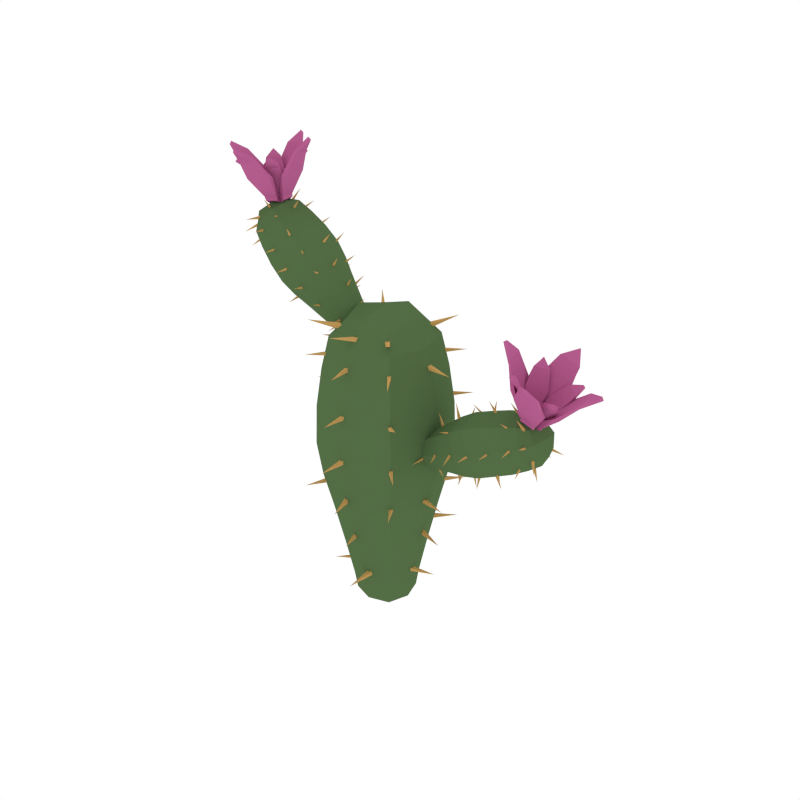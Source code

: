# Source: Cactus_4.blend  (saved by Blender 2.79.0; exported with 4.5.12 LTS)
import bpy
from mathutils import Matrix  # noqa: F401  (used for matrix-valued properties, if any)

bpy.ops.wm.read_factory_settings(use_empty=True)
scene = bpy.context.scene
scene.name = 'Scene'

# ---- collections
col_collection_1 = bpy.data.collections.new('Collection 1'); scene.collection.children.link(col_collection_1)

# ---- materials (node trees are filled in below, after node groups)
mat_darkgreen2 = bpy.data.materials.new('DarkGreen2')
mat_darkgreen2.alpha_threshold = 0.0
mat_darkgreen2.diffuse_color = (0.08744, 0.1523, 0.05986, 1.0)
mat_darkgreen2.roughness = 0.5
mat_lightorange = bpy.data.materials.new('LightOrange')
mat_lightorange.alpha_threshold = 0.0
mat_lightorange.diffuse_color = (0.5488, 0.3292, 0.1052, 1.0)
mat_lightorange.roughness = 0.5
mat_pink = bpy.data.materials.new('Pink')
mat_pink.alpha_threshold = 0.0
mat_pink.diffuse_color = (0.4672, 0.1131, 0.277, 1.0)
mat_pink.roughness = 0.5

# ---- material node trees

# ---- world
world_world = bpy.data.worlds.new('World'); scene.world = world_world
world_world.color = (1.0, 1.0, 1.0)
world_world.use_sun_shadow = False
world_world.sun_shadow_jitter_overblur = 0.0
world_world.cycles.sampling_method = 'NONE'
world_world.cycles.sample_map_resolution = 256

# ---- meshes
me_cube_020 = bpy.data.meshes.new('Cube.020')
me_cube_020.from_pydata([(-0.1229, 0.002364, 0.1875), (0.002364, 0.1229, 0.1875), (0.1229, -0.002364, 0.1875), (-0.002364, -0.1229, 0.1875), (0.0, 0.0, -0.01073), (0.003747, 0.1948, 0.6769), (0.1545, -0.002972, 0.9041), (0.1948, -0.003747, 0.6769), (-0.1948, 0.003747, 0.6769), (-0.003747, -0.1948, 0.6769), (-4.575e-10, -1.588e-09, 0.9969), (-0.1545, 0.002972, 0.9041), (-0.002972, -0.1545, 0.9041), (0.002972, 0.1545, 0.9041), (-0.001717, -0.08926, 0.01151), (0.08926, -0.001717, 0.01151), (0.001717, 0.08926, 0.01151), (-0.08926, 0.001717, 0.01151), (-0.003519, -0.1829, 0.4419), (-0.1829, 0.003519, 0.4419), (0.1829, -0.003519, 0.4419), (0.003519, 0.1829, 0.4419), (-0.06695, 0.001288, -0.005168), (-0.09396, -0.09042, 0.1875), (-0.1548, 0.002977, 0.328), (-0.06566, 0.06823, 0.01151), (0.001288, 0.06695, -0.005168), (0.002977, 0.1548, 0.328), (0.06823, 0.06566, 0.01151), (0.06695, -0.001288, -0.005168), (0.1548, -0.002977, 0.328), (0.06566, -0.06823, 0.01151), (-0.001288, -0.06695, -0.005168), (-0.002977, -0.1548, 0.328), (-0.1775, 0.003414, 0.8009), (0.003414, 0.1775, 0.8009), (0.1775, -0.003414, 0.8009), (-0.003414, -0.1775, 0.8009), (-0.1433, 0.1489, 0.6769), (0.1398, 0.1346, 0.4419), (0.1346, -0.1398, 0.4419), (-0.1489, -0.1433, 0.6769), (-0.1029, 0.00198, 0.9737), (0.00198, 0.1029, 0.9737), (0.1029, -0.00198, 0.9737), (-0.00198, -0.1029, 0.9737), (0.1181, 0.1136, 0.9041), (0.1136, -0.1181, 0.9041), (-0.1181, -0.1136, 0.9041), (-0.1136, 0.1181, 0.9041), (-0.06823, -0.06566, 0.01151), (-0.09042, 0.09396, 0.1875), (0.09396, 0.09042, 0.1875), (0.09042, -0.09396, 0.1875), (-0.001879, -0.09768, 0.06662), (0.09768, -0.001879, 0.06662), (0.001879, 0.09768, 0.06662), (-0.09768, 0.001879, 0.06662), (-0.1346, 0.1398, 0.4419), (0.1489, 0.1433, 0.6769), (0.1433, -0.1489, 0.6769), (-0.1398, -0.1346, 0.4419), (-0.00383, -0.1991, 0.551), (-0.1991, 0.00383, 0.551), (0.1991, -0.00383, 0.551), (0.00383, 0.1991, 0.551), (-0.05054, -0.04864, -0.0008446), (-0.1183, -0.1138, 0.328), (-0.04864, 0.05054, -0.0008446), (-0.1138, 0.1183, 0.328), (0.04864, -0.05054, -0.0008446), (0.1138, -0.1183, 0.328), (0.05054, 0.04864, -0.0008446), (0.1183, 0.1138, 0.328), (-0.1357, -0.1305, 0.8009), (-0.1305, 0.1357, 0.8009), (0.1357, 0.1305, 0.8009), (0.1305, -0.1357, 0.8009), (-0.08162, -0.07854, 0.9556), (-0.07854, 0.08162, 0.9556), (0.08162, 0.07854, 0.9556), (0.07854, -0.08162, 0.9556), (-0.07467, -0.07185, 0.06662), (-0.07185, 0.07467, 0.06662), (0.07467, 0.07185, 0.06662), (0.07185, -0.07467, 0.06662), (-0.1464, 0.1522, 0.551), (0.1522, 0.1464, 0.551), (0.1464, -0.1522, 0.551), (-0.1522, -0.1464, 0.551), (0.1431, -0.007178, 0.8526), (0.1459, 0.007898, 0.8558), (0.1465, 0.01109, 0.8405), (0.1437, -0.003984, 0.8372), (0.2481, -0.0172, 0.8465), (0.1866, -0.009849, 0.5667), (0.1866, 0.004458, 0.5665), (0.1866, 0.004183, 0.5522), (0.1866, -0.01012, 0.5524), (0.2825, -0.002833, 0.5595), (0.1552, -0.02271, 0.4195), (0.1584, -0.009601, 0.4155), (0.1575, -0.01356, 0.402), (0.1543, -0.02667, 0.406), (0.2481, -0.04022, 0.4111), (0.1299, 0.002429, 0.2785), (0.1342, 0.01553, 0.2814), (0.1347, 0.01841, 0.2676), (0.1304, 0.005308, 0.2648), (0.2221, -0.01842, 0.2703), (0.09622, -0.01421, 0.1323), (0.09415, -0.0005484, 0.135), (0.095, 0.002305, 0.1212), (0.09708, -0.01136, 0.1185), (0.1888, 0.006532, 0.1351), (0.09925, -0.109, 0.8562), (0.1108, -0.1012, 0.8582), (0.1112, -0.09826, 0.8444), (0.09961, -0.106, 0.8424), (0.159, -0.1797, 0.8352), (0.1149, -0.1373, 0.6945), (0.122, -0.1257, 0.6983), (0.1282, -0.1253, 0.6856), (0.1211, -0.1369, 0.6818), (0.192, -0.1849, 0.7228), (0.1253, -0.1391, 0.5666), (0.1353, -0.1291, 0.5664), (0.1351, -0.1293, 0.5523), (0.1251, -0.1393, 0.5525), (0.197, -0.201, 0.5595), (0.1143, -0.122, 0.421), (0.1249, -0.1148, 0.4221), (0.1261, -0.1146, 0.4093), (0.1154, -0.1218, 0.4082), (0.1681, -0.1898, 0.4183), (0.07647, -0.09359, 0.9334), (0.08778, -0.08276, 0.9341), (0.09189, -0.08608, 0.9194), (0.08058, -0.09691, 0.9186), (0.1515, -0.1624, 0.9614), (-0.01389, -0.1485, 0.853), (-0.0001148, -0.1468, 0.8554), (0.002168, -0.146, 0.8415), (-0.01161, -0.1477, 0.8392), (0.006271, -0.2408, 0.8442), (-0.009134, -0.1786, 0.7095), (0.003722, -0.1786, 0.7093), (0.003475, -0.1786, 0.6964), (-0.009382, -0.1786, 0.6967), (-0.002827, -0.2648, 0.703), (-0.009735, -0.187, 0.5666), (0.004347, -0.187, 0.5664), (0.004076, -0.187, 0.5523), (-0.01001, -0.187, 0.5525), (-0.002827, -0.2814, 0.5595), (-0.01731, -0.1694, 0.4218), (-0.003957, -0.165, 0.4227), (-0.002948, -0.1652, 0.4086), (-0.0163, -0.1696, 0.4077), (0.01907, -0.257, 0.4181), (-0.01542, -0.1369, 0.2756), (-0.004576, -0.133, 0.2771), (-0.002733, -0.1338, 0.2646), (-0.01358, -0.1377, 0.2631), (0.01591, -0.2085, 0.2792), (0.009943, -0.09299, 0.1328), (0.02561, -0.09299, 0.1324), (0.02531, -0.09299, 0.1168), (0.009642, -0.09299, 0.1171), (0.01763, -0.198, 0.1248), (-0.006378, -0.1222, 0.9341), (0.00723, -0.1253, 0.9361), (0.008226, -0.1296, 0.9228), (-0.005383, -0.1266, 0.9208), (-0.02249, -0.2134, 0.9553), (-0.1129, -0.09857, 0.8532), (-0.1038, -0.1074, 0.8542), (-0.1029, -0.108, 0.8404), (-0.112, -0.09924, 0.8394), (-0.167, -0.1647, 0.8458), (-0.1336, -0.1098, 0.4222), (-0.1223, -0.1153, 0.4243), (-0.1203, -0.116, 0.4106), (-0.1316, -0.1106, 0.4085), (-0.1637, -0.1898, 0.4146), (-0.07755, -0.06904, 0.1338), (-0.07161, -0.07509, 0.1314), (-0.07394, -0.07399, 0.1223), (-0.07988, -0.06795, 0.1246), (-0.1171, -0.1138, 0.1313), (-0.0894, -0.07975, 0.939), (-0.08079, -0.09271, 0.9371), (-0.08417, -0.09276, 0.9218), (-0.09278, -0.0798, 0.9237), (-0.1716, -0.1453, 0.9493), (-0.1511, 0.01675, 0.8554), (-0.1467, 0.003364, 0.8556), (-0.1455, 0.00358, 0.8416), (-0.1499, 0.01697, 0.8414), (-0.2377, -0.01918, 0.8405), (-0.1811, -0.002201, 0.7147), (-0.1794, -0.01493, 0.714), (-0.1771, -0.01397, 0.7014), (-0.1788, -0.001241, 0.7021), (-0.2631, -0.01846, 0.692), (-0.1742, 0.03651, 0.5798), (-0.1698, 0.02313, 0.58), (-0.1702, 0.03071, 0.5658), (-0.1776, 0.04271, 0.5653), (-0.2546, -0.01277, 0.5655), (-0.1629, 0.003623, 0.4254), (-0.1656, -0.01132, 0.4216), (-0.1649, -0.007547, 0.4064), (-0.1622, 0.007394, 0.4102), (-0.2672, 0.01719, 0.4159), (-0.13, 0.009735, 0.2796), (-0.13, -0.004347, 0.2793), (-0.13, -0.004076, 0.2652), (-0.13, 0.01001, 0.2655), (-0.2244, 0.002825, 0.2724), (-0.123, 0.01138, 0.9336), (-0.1233, -0.002691, 0.9342), (-0.1281, -0.003192, 0.921), (-0.1278, 0.01087, 0.9203), (-0.2145, 0.007432, 0.9588), (-0.09524, 0.1182, 0.8558), (-0.1016, 0.1056, 0.855), (-0.1002, 0.1058, 0.841), (-0.09385, 0.1184, 0.8418), (-0.1815, 0.1547, 0.8407), (-0.1253, 0.1391, 0.5666), (-0.1353, 0.1291, 0.5664), (-0.1351, 0.1293, 0.5523), (-0.1251, 0.1393, 0.5525), (-0.197, 0.2009, 0.5595), (-0.1279, 0.09037, 0.4261), (-0.1395, 0.08253, 0.4244), (-0.1378, 0.08306, 0.4105), (-0.1262, 0.0909, 0.4122), (-0.1854, 0.1651, 0.4149), (-0.06296, 0.06898, 0.1333), (-0.0747, 0.06119, 0.1307), (-0.07388, 0.06453, 0.1168), (-0.06215, 0.07231, 0.1194), (-0.1231, 0.1441, 0.1404), (-0.07897, 0.09505, 0.9336), (-0.08913, 0.08532, 0.9342), (-0.09281, 0.0883, 0.921), (-0.08265, 0.09803, 0.9203), (-0.1464, 0.1569, 0.9588), (-0.01737, 0.1746, 0.7192), (-0.03144, 0.1742, 0.7178), (-0.02994, 0.1733, 0.7024), (-0.01586, 0.1736, 0.7039), (-0.02521, 0.2686, 0.7049), (0.009493, 0.1875, 0.5693), (-0.004584, 0.1872, 0.5679), (-0.003077, 0.1863, 0.5526), (0.011, 0.1866, 0.554), (0.001652, 0.2816, 0.555), (0.005383, 0.1614, 0.4178), (-0.01001, 0.1643, 0.4175), (-0.00907, 0.1678, 0.4022), (0.006325, 0.1648, 0.4025), (0.01681, 0.2652, 0.4337), (0.03307, 0.1207, 0.282), (0.01899, 0.1207, 0.2817), (0.01926, 0.1207, 0.2677), (0.03334, 0.1207, 0.2679), (0.02616, 0.2151, 0.2748), (0.0113, 0.09595, 0.1364), (-0.002386, 0.09427, 0.1335), (0.0004253, 0.09509, 0.1198), (0.01411, 0.09677, 0.1227), (-0.006278, 0.1891, 0.1312), (0.1109, 0.0971, 0.8537), (0.1009, 0.1071, 0.8534), (0.1011, 0.1069, 0.8393), (0.111, 0.09691, 0.8396), (0.1727, 0.1687, 0.8465), (0.1327, 0.1198, 0.7095), (0.1236, 0.1289, 0.7093), (0.1238, 0.1287, 0.6964), (0.1329, 0.1196, 0.6967), (0.1892, 0.1852, 0.703), (0.1427, 0.116, 0.5587), (0.1365, 0.1284, 0.5565), (0.1391, 0.1272, 0.5427), (0.1453, 0.1148, 0.545), (0.2238, 0.1652, 0.5625), (0.1302, 0.1006, 0.4221), (0.1211, 0.1094, 0.4206), (0.1224, 0.1084, 0.4068), (0.1314, 0.09963, 0.4084), (0.1853, 0.1659, 0.4155), (0.09427, 0.08756, 0.2774), (0.08646, 0.09926, 0.2766), (0.08809, 0.09941, 0.2626), (0.0959, 0.08772, 0.2634), (0.169, 0.1461, 0.2797), (0.09505, 0.07897, 0.9336), (0.08531, 0.08913, 0.9342), (0.08829, 0.09282, 0.921), (0.09803, 0.08266, 0.9203), (0.1569, 0.1464, 0.9588), (-0.2014, 0.001154, 0.8938), (-0.1609, 0.06001, 0.9396), (-0.1218, -0.001155, 0.9837), (-0.1624, -0.06001, 0.9379), (-0.08919, -1.182e-07, 0.8746), (-0.3393, 0.09511, 1.099), (-0.3735, -0.001451, 1.227), (-0.2774, -0.00183, 1.168), (-0.4036, 0.00183, 1.026), (-0.3417, -0.09511, 1.096), (-0.4575, -9.671e-08, 1.201), (-0.4735, 0.001451, 1.114), (-0.4245, -0.07543, 1.17), (-0.4226, 0.07542, 1.172), (-0.09787, -0.04358, 0.8812), (-0.06842, -0.0008385, 0.9144), (-0.09676, 0.04358, 0.8824), (-0.1262, 0.0008382, 0.8492), (-0.2558, -0.08932, 1.02), (-0.3138, 0.001718, 0.9543), (-0.1954, -0.001718, 1.088), (-0.2535, 0.08932, 1.022), (-0.1129, 0.0006286, 0.8519), (-0.1921, -0.04414, 0.9044), (-0.2631, 0.001453, 0.9277), (-0.1186, 0.03331, 0.8578), (-0.09081, 0.03269, 0.8769), (-0.212, 0.07556, 0.9853), (-0.07523, 0.03206, 0.9067), (-0.06955, -0.0006289, 0.9009), (-0.1629, -0.001454, 1.041), (-0.07606, -0.03331, 0.9058), (-0.09164, -0.03269, 0.8759), (-0.2139, -0.07556, 0.9831), (-0.4433, 0.001667, 1.072), (-0.3847, 0.08665, 1.139), (-0.3284, -0.001667, 1.202), (-0.3869, -0.08665, 1.136), (-0.3869, 0.07271, 1.045), (-0.2094, 0.0657, 1.072), (-0.2111, -0.06828, 1.07), (-0.3887, -0.06996, 1.043), (-0.4823, 0.0009668, 1.156), (-0.4483, 0.05026, 1.194), (-0.4157, -0.000967, 1.231), (-0.4496, -0.05026, 1.193), (-0.3853, 0.05548, 1.214), (-0.3868, -0.05766, 1.212), (-0.4618, -0.05548, 1.128), (-0.4603, 0.05766, 1.129), (-0.1194, -0.03206, 0.8568), (-0.1909, 0.04588, 0.9057), (-0.1312, 0.04414, 0.9731), (-0.1324, -0.04588, 0.9718), (-0.1181, -0.04769, 0.8989), (-0.08584, -0.0009175, 0.9353), (-0.1169, 0.04769, 0.9003), (-0.1491, 0.0009173, 0.8639), (-0.2982, 0.06828, 0.9719), (-0.2923, 0.06996, 1.152), (-0.2941, -0.07271, 1.15), (-0.2999, -0.0657, 0.97), (-0.2957, -0.0972, 1.055), (-0.3589, 0.00187, 0.9837), (-0.23, -0.00187, 1.129), (-0.2932, 0.0972, 1.058), (-0.1092, -0.02375, 0.8593), (-0.2513, -0.05558, 0.941), (-0.1085, 0.02468, 0.86), (-0.2498, 0.05776, 0.9426), (-0.07706, -0.02468, 0.8956), (-0.1761, -0.05776, 1.026), (-0.07644, 0.02375, 0.8963), (-0.1747, 0.05558, 1.027), (-0.4297, -0.06374, 1.088), (-0.4281, 0.06624, 1.09), (-0.3419, 0.06374, 1.187), (-0.3436, -0.06624, 1.185), (-0.4688, -0.03835, 1.158), (-0.4678, 0.03985, 1.159), (-0.416, 0.03835, 1.217), (-0.417, -0.03985, 1.216), (-0.1416, -0.03508, 0.8723), (-0.1407, 0.03645, 0.8734), (-0.09329, 0.03508, 0.9269), (-0.0942, -0.03646, 0.9259), (-0.3419, 0.0743, 1.003), (-0.2452, 0.0715, 1.112), (-0.2471, -0.0743, 1.11), (-0.3438, -0.0715, 1.001), (-0.3584, -0.003505, 1.206), (-0.3587, 0.003856, 1.208), (-0.3529, 0.005416, 1.204), (-0.3526, -0.001945, 1.202), (-0.3222, -0.0084, 1.243), (-0.2398, -0.004809, 1.13), (-0.2397, 0.002177, 1.13), (-0.2345, 0.002042, 1.125), (-0.2346, -0.004943, 1.125), (-0.2061, -0.001383, 1.162), (-0.1962, -0.01109, 1.071), (-0.1937, -0.004688, 1.07), (-0.189, -0.006619, 1.066), (-0.1916, -0.01302, 1.066), (-0.163, -0.01964, 1.102), (-0.1529, 0.001186, 1.016), (-0.1525, 0.007581, 1.018), (-0.1473, 0.008987, 1.014), (-0.1477, 0.002592, 1.011), (-0.12, -0.008992, 1.047), (-0.1103, -0.00694, 0.9561), (-0.112, -0.0002679, 0.9562), (-0.1067, 0.001125, 0.952), (-0.105, -0.005547, 0.9519), (-0.08139, 0.003189, 0.9908), (-0.3739, -0.05323, 1.191), (-0.3709, -0.04943, 1.196), (-0.3657, -0.04797, 1.192), (-0.3688, -0.05177, 1.187), (-0.3469, -0.08776, 1.207), (-0.3097, -0.06701, 1.145), (-0.3088, -0.06136, 1.149), (-0.3022, -0.06117, 1.147), (-0.3031, -0.06682, 1.143), (-0.2951, -0.09029, 1.182), (-0.2596, -0.06791, 1.107), (-0.2563, -0.06305, 1.111), (-0.2512, -0.06314, 1.106), (-0.2546, -0.068, 1.103), (-0.2338, -0.09811, 1.131), (-0.21, -0.05955, 1.056), (-0.2069, -0.05605, 1.06), (-0.2019, -0.05595, 1.057), (-0.2049, -0.05945, 1.052), (-0.1916, -0.09267, 1.075), (-0.4095, -0.0457, 1.208), (-0.4061, -0.04041, 1.213), (-0.3994, -0.04203, 1.209), (-0.4028, -0.04732, 1.205), (-0.3954, -0.07931, 1.245), (-0.4094, -0.07249, 1.149), (-0.4058, -0.07166, 1.155), (-0.4, -0.07129, 1.151), (-0.4036, -0.07213, 1.145), (-0.3996, -0.1176, 1.154), (-0.3554, -0.08719, 1.104), (-0.3511, -0.08719, 1.109), (-0.3465, -0.08719, 1.105), (-0.3508, -0.08719, 1.1), (-0.351, -0.1293, 1.105), (-0.3034, -0.09129, 1.058), (-0.2987, -0.09129, 1.063), (-0.2936, -0.09129, 1.058), (-0.2983, -0.09129, 1.053), (-0.2985, -0.1374, 1.058), (-0.2529, -0.08272, 1.008), (-0.2489, -0.08058, 1.013), (-0.2434, -0.08064, 1.009), (-0.2474, -0.08278, 1.004), (-0.2397, -0.1255, 1.02), (-0.1988, -0.06682, 0.9617), (-0.1959, -0.06492, 0.9661), (-0.1907, -0.06534, 0.9627), (-0.1937, -0.06724, 0.9583), (-0.19, -0.1018, 0.9743), (-0.1384, -0.0454, 0.9247), (-0.1332, -0.0454, 0.9303), (-0.1276, -0.0454, 0.9251), (-0.1328, -0.0454, 0.9195), (-0.133, -0.09669, 0.9249), (-0.4366, -0.05968, 1.178), (-0.4329, -0.06116, 1.184), (-0.4277, -0.06329, 1.18), (-0.4314, -0.06181, 1.174), (-0.4495, -0.1042, 1.179), (-0.4415, -0.04813, 1.113), (-0.4389, -0.05242, 1.117), (-0.4335, -0.05275, 1.113), (-0.4361, -0.04846, 1.109), (-0.4563, -0.08043, 1.091), (-0.2907, -0.05363, 0.9659), (-0.2878, -0.05629, 0.9707), (-0.2821, -0.05665, 0.967), (-0.285, -0.05399, 0.9622), (-0.2976, -0.09268, 0.9524), (-0.1671, -0.03371, 0.893), (-0.1643, -0.03666, 0.8944), (-0.1617, -0.03613, 0.8906), (-0.1645, -0.03317, 0.8892), (-0.179, -0.05554, 0.8778), (-0.4652, -0.03894, 1.149), (-0.4618, -0.04527, 1.152), (-0.4573, -0.04529, 1.146), (-0.4607, -0.03896, 1.143), (-0.4956, -0.07094, 1.123), (-0.4547, 0.008177, 1.1), (-0.4533, 0.001642, 1.101), (-0.4478, 0.001748, 1.097), (-0.4492, 0.008283, 1.096), (-0.4773, -0.009366, 1.063), (-0.4129, -0.001075, 1.043), (-0.4122, -0.00729, 1.044), (-0.4068, -0.006821, 1.04), (-0.4076, -0.0006058, 1.04), (-0.4312, -0.009013, 1.006), (-0.3614, 0.01783, 1.002), (-0.3601, 0.01129, 1.004), (-0.355, 0.01499, 0.999), (-0.3572, 0.02085, 0.9962), (-0.3822, -0.006237, 0.9681), (-0.3013, 0.001769, 0.9563), (-0.3008, -0.005527, 0.954), (-0.295, -0.003685, 0.9493), (-0.2956, 0.00361, 0.9516), (-0.3316, 0.008394, 0.915), (-0.2374, 0.004753, 0.921), (-0.2373, -0.002122, 0.921), (-0.2321, -0.00199, 0.9164), (-0.2322, 0.004885, 0.9165), (-0.2653, 0.001379, 0.8842), (-0.4742, 0.005554, 1.135), (-0.4745, -0.001314, 1.135), (-0.4712, -0.001559, 1.129), (-0.4708, 0.005309, 1.129), (-0.513, 0.003629, 1.11), (-0.4367, 0.0577, 1.12), (-0.4385, 0.05156, 1.118), (-0.4329, 0.05166, 1.114), (-0.4312, 0.05779, 1.116), (-0.4592, 0.07552, 1.084), (-0.3408, 0.06791, 1.016), (-0.3439, 0.06305, 1.012), (-0.3387, 0.06314, 1.007), (-0.3356, 0.068, 1.011), (-0.3613, 0.09811, 0.9872), (-0.2903, 0.04412, 0.9693), (-0.2934, 0.04029, 0.9645), (-0.2877, 0.04055, 0.9606), (-0.2846, 0.04438, 0.9654), (-0.3048, 0.08059, 0.9446), (-0.1622, 0.03368, 0.8982), (-0.1651, 0.02988, 0.8931), (-0.1597, 0.0315, 0.8889), (-0.1569, 0.0353, 0.894), (-0.1842, 0.07034, 0.8785), (-0.4599, 0.04641, 1.151), (-0.4634, 0.04166, 1.148), (-0.4598, 0.04311, 1.142), (-0.4562, 0.04786, 1.146), (-0.4909, 0.07661, 1.135), (-0.3616, 0.08523, 1.105), (-0.3656, 0.08507, 1.099), (-0.3595, 0.08462, 1.095), (-0.3555, 0.08477, 1.1), (-0.3589, 0.1311, 1.097), (-0.2981, 0.09156, 1.066), (-0.3022, 0.09141, 1.06), (-0.2961, 0.09095, 1.056), (-0.292, 0.09111, 1.061), (-0.2954, 0.1375, 1.058), (-0.2441, 0.0788, 1.015), (-0.2489, 0.08023, 1.01), (-0.2431, 0.08191, 1.005), (-0.2382, 0.08048, 1.011), (-0.2462, 0.1295, 1.025), (-0.1855, 0.05895, 0.9814), (-0.1899, 0.05895, 0.9762), (-0.1847, 0.05895, 0.9717), (-0.1802, 0.05895, 0.977), (-0.1851, 0.105, 0.9766), (-0.1393, 0.04685, 0.9264), (-0.1427, 0.04603, 0.9204), (-0.1367, 0.04643, 0.917), (-0.1334, 0.04725, 0.9229), (-0.1431, 0.09232, 0.9182), (-0.3692, 0.04741, 1.195), (-0.3724, 0.05227, 1.191), (-0.3672, 0.05218, 1.187), (-0.364, 0.04731, 1.19), (-0.3466, 0.08238, 1.215), (-0.3095, 0.0585, 1.156), (-0.3123, 0.06294, 1.153), (-0.3076, 0.06286, 1.149), (-0.3047, 0.05842, 1.152), (-0.2888, 0.09043, 1.175), (-0.2511, 0.05662, 1.111), (-0.2523, 0.06269, 1.108), (-0.2464, 0.0621, 1.105), (-0.2452, 0.05603, 1.108), (-0.2263, 0.08064, 1.142), (-0.2053, 0.04914, 1.062), (-0.2076, 0.05341, 1.058), (-0.2022, 0.05292, 1.054), (-0.1998, 0.04864, 1.058), (-0.185, 0.08102, 1.08), (-0.164, 0.04275, 1.002), (-0.1662, 0.04846, 0.9992), (-0.1606, 0.04854, 0.9953), (-0.1583, 0.04283, 0.9984), (-0.1406, 0.07132, 1.03), (-0.4036, 0.03856, 1.215), (-0.4069, 0.04352, 1.212), (-0.4011, 0.04532, 1.208), (-0.3977, 0.04036, 1.212), (-0.3927, 0.07148, 1.246), (0.1818, 0.001154, 0.6502), (0.2068, 0.06001, 0.5943), (0.2309, -0.001155, 0.5406), (0.2058, -0.06001, 0.5965), (0.118, -7.538e-08, 0.5558), (0.4251, 0.09511, 0.6915), (0.5564, -0.001451, 0.6698), (0.4633, -0.00183, 0.6064), (0.3854, 0.00183, 0.78), (0.4236, -0.09511, 0.6949), (0.5669, -3.711e-08, 0.7571), (0.4947, 0.001451, 0.8074), (0.5249, -0.07543, 0.7399), (0.5261, 0.07543, 0.7373), (0.1276, -0.04358, 0.561), (0.1458, -0.0008384, 0.5205), (0.1283, 0.04358, 0.5595), (0.1101, 0.0008383, 0.6), (0.3189, -0.08932, 0.6478), (0.2831, 0.001718, 0.7277), (0.3562, -0.001718, 0.5647), (0.3204, 0.08932, 0.6447), (0.1071, 0.0006287, 0.5867), (0.1875, -0.04414, 0.6373), (0.238, 0.001453, 0.6924), (0.1148, 0.03331, 0.5895), (0.1207, 0.03269, 0.5563), (0.2695, 0.07556, 0.6221), (0.1415, 0.03206, 0.5298), (0.1339, -0.0006288, 0.5271), (0.2998, -0.001453, 0.5545), (0.141, -0.03331, 0.531), (0.1202, -0.03269, 0.5575), (0.2683, -0.07556, 0.6248), (0.4441, 0.001667, 0.797), (0.4802, 0.08665, 0.7164), (0.515, -0.001667, 0.6389), (0.4789, -0.08665, 0.7195), (0.3957, 0.07271, 0.757), (0.3476, 0.0657, 0.5839), (0.3465, -0.06828, 0.5863), (0.3946, -0.06996, 0.7595), (0.536, 0.0009668, 0.7984), (0.5569, 0.05026, 0.7516), (0.5771, -0.0009669, 0.7066), (0.5561, -0.05026, 0.7534), (0.5491, 0.05548, 0.686), (0.5482, -0.05766, 0.688), (0.5019, -0.05548, 0.7912), (0.5028, 0.05766, 0.7892), (0.1143, -0.03206, 0.5906), (0.1882, 0.04588, 0.6357), (0.2251, 0.04414, 0.5535), (0.2244, -0.04588, 0.5551), (0.1521, -0.04769, 0.5721), (0.172, -0.0009174, 0.5277), (0.1528, 0.04769, 0.5704), (0.1329, 0.0009173, 0.6148), (0.2928, 0.06828, 0.7062), (0.4541, 0.06996, 0.6269), (0.453, -0.07271, 0.6294), (0.2917, -0.0657, 0.7085), (0.3675, -0.0972, 0.6697), (0.3285, 0.00187, 0.7567), (0.408, -0.00187, 0.5793), (0.369, 0.0972, 0.6663), (0.1123, -0.02375, 0.5803), (0.2453, -0.05558, 0.6762), (0.1127, 0.02468, 0.5794), (0.2461, 0.05776, 0.6742), (0.1321, -0.02468, 0.5361), (0.2916, -0.05776, 0.5728), (0.1325, 0.02375, 0.5352), (0.2925, 0.05558, 0.5708), (0.4524, -0.06374, 0.7784), (0.4535, 0.06624, 0.7761), (0.5067, 0.06374, 0.6575), (0.5056, -0.06624, 0.6598), (0.5322, -0.03835, 0.7853), (0.5328, 0.03985, 0.7839), (0.5648, 0.03835, 0.7125), (0.5642, -0.03985, 0.7139), (0.1375, -0.03508, 0.6045), (0.1381, 0.03645, 0.6032), (0.1674, 0.03508, 0.538), (0.1668, -0.03646, 0.5392), (0.339, 0.0743, 0.7333), (0.3987, 0.0715, 0.6002), (0.3975, -0.0743, 0.6028), (0.3378, -0.0715, 0.7358), (0.5312, -0.003505, 0.6645), (0.5332, 0.003856, 0.6639), (0.5265, 0.005416, 0.6606), (0.5245, -0.001945, 0.6612), (0.5495, -0.0084, 0.6166), (0.4125, -0.004809, 0.5881), (0.4124, 0.002177, 0.588), (0.4061, 0.002042, 0.5851), (0.4062, -0.004943, 0.5852), (0.4285, -0.001383, 0.5439), (0.3407, -0.01109, 0.5726), (0.3395, -0.004688, 0.5704), (0.3333, -0.006619, 0.5681), (0.3345, -0.01302, 0.5703), (0.3555, -0.01964, 0.5295), (0.2728, 0.001186, 0.5557), (0.275, 0.007581, 0.5544), (0.2689, 0.008987, 0.5514), (0.2668, 0.002592, 0.5527), (0.2876, -0.008992, 0.513), (0.201, -0.00694, 0.5415), (0.2017, -0.0002678, 0.543), (0.1958, 0.001126, 0.5398), (0.195, -0.005547, 0.5384), (0.2207, 0.003189, 0.5008), (0.524, -0.05323, 0.6848), (0.5272, -0.04943, 0.68), (0.5212, -0.04797, 0.6771), (0.518, -0.05177, 0.6819), (0.5266, -0.08776, 0.654), (0.4551, -0.06701, 0.6455), (0.4582, -0.06136, 0.6431), (0.4538, -0.06117, 0.6378), (0.4507, -0.06682, 0.6402), (0.4831, -0.09029, 0.6168), (0.4003, -0.06791, 0.6153), (0.4021, -0.06305, 0.6108), (0.3958, -0.06314, 0.6081), (0.3939, -0.068, 0.6126), (0.4114, -0.09811, 0.582), (0.3332, -0.05955, 0.5912), (0.3358, -0.05605, 0.5866), (0.3303, -0.05595, 0.5836), (0.3277, -0.05945, 0.5881), (0.3427, -0.09267, 0.5666), (0.5539, -0.0457, 0.7104), (0.5565, -0.04041, 0.7055), (0.5507, -0.04203, 0.7007), (0.5481, -0.04732, 0.7056), (0.5814, -0.07931, 0.6826), (0.5, -0.07249, 0.7346), (0.5038, -0.07166, 0.7289), (0.4981, -0.07129, 0.7251), (0.4943, -0.07213, 0.7308), (0.5001, -0.1176, 0.7238), (0.437, -0.08719, 0.7038), (0.4395, -0.08719, 0.698), (0.4337, -0.08719, 0.6956), (0.4313, -0.08719, 0.7013), (0.4354, -0.1293, 0.6997), (0.3733, -0.09129, 0.6755), (0.376, -0.09129, 0.6692), (0.3696, -0.09129, 0.6665), (0.3669, -0.09129, 0.6728), (0.3714, -0.1374, 0.671), (0.3072, -0.08272, 0.6499), (0.3103, -0.08058, 0.6442), (0.3042, -0.08064, 0.6409), (0.3012, -0.08278, 0.6467), (0.3129, -0.1255, 0.633), (0.2425, -0.06682, 0.6199), (0.2453, -0.06492, 0.6153), (0.2401, -0.06534, 0.612), (0.2373, -0.06724, 0.6166), (0.2504, -0.1018, 0.6066), (0.1839, -0.0454, 0.58), (0.1869, -0.0454, 0.573), (0.1799, -0.0454, 0.57), (0.1769, -0.0454, 0.577), (0.1819, -0.09669, 0.575), (0.5376, -0.05968, 0.7474), (0.5412, -0.06116, 0.7418), (0.5355, -0.06329, 0.7387), (0.5319, -0.06181, 0.7443), (0.5438, -0.1042, 0.7588), (0.4803, -0.04813, 0.7787), (0.4826, -0.05242, 0.7749), (0.4766, -0.05275, 0.7717), (0.4743, -0.04846, 0.7755), (0.4662, -0.08043, 0.8013), (0.2841, -0.05363, 0.7018), (0.2873, -0.05629, 0.6972), (0.2817, -0.05665, 0.6936), (0.2785, -0.05399, 0.6982), (0.2747, -0.09268, 0.7137), (0.1669, -0.03371, 0.6192), (0.167, -0.03666, 0.6161), (0.1625, -0.03613, 0.6153), (0.1624, -0.03317, 0.6184), (0.1579, -0.05554, 0.6363), (0.5232, -0.03894, 0.7854), (0.5241, -0.04527, 0.7812), (0.5166, -0.04529, 0.7796), (0.5157, -0.03896, 0.7838), (0.5114, -0.07094, 0.8241), (0.4737, 0.008177, 0.7962), (0.4746, 0.001642, 0.7943), (0.4686, 0.001748, 0.7909), (0.4677, 0.008283, 0.7928), (0.4497, -0.009366, 0.8318), (0.405, -0.001075, 0.7814), (0.405, -0.00729, 0.7805), (0.3999, -0.006821, 0.777), (0.3998, -0.0006057, 0.7779), (0.3785, -0.009013, 0.8134), (0.3463, 0.01783, 0.7514), (0.3472, 0.01129, 0.7495), (0.3408, 0.01499, 0.7468), (0.3391, 0.02085, 0.75), (0.3238, -0.006237, 0.7843), (0.2798, 0.001769, 0.7155), (0.2775, -0.005527, 0.716), (0.2709, -0.003685, 0.7126), (0.2731, 0.00361, 0.7122), (0.2547, 0.008394, 0.7601), (0.2213, 0.004753, 0.6717), (0.2212, -0.002122, 0.6717), (0.215, -0.00199, 0.6689), (0.2151, 0.004885, 0.6689), (0.1993, 0.001379, 0.7123), (0.5141, 0.005554, 0.7993), (0.5143, -0.001314, 0.7996), (0.5075, -0.001559, 0.799), (0.5072, 0.005309, 0.7988), (0.507, 0.003629, 0.8451), (0.485, 0.0577, 0.7714), (0.4834, 0.05156, 0.774), (0.4774, 0.05166, 0.7706), (0.479, 0.05779, 0.768), (0.461, 0.07552, 0.8068), (0.3502, 0.06791, 0.727), (0.3481, 0.06305, 0.7314), (0.3418, 0.06314, 0.7285), (0.3439, 0.068, 0.7241), (0.3327, 0.09811, 0.7575), (0.2871, 0.04412, 0.7001), (0.284, 0.04029, 0.7049), (0.2781, 0.04055, 0.7013), (0.2812, 0.04438, 0.6965), (0.2705, 0.08059, 0.7234), (0.1696, 0.03368, 0.6126), (0.1661, 0.02988, 0.6173), (0.1601, 0.0315, 0.6142), (0.1635, 0.0353, 0.6095), (0.1607, 0.07034, 0.6408), (0.5229, 0.04641, 0.7797), (0.5211, 0.04166, 0.7843), (0.5145, 0.04311, 0.7833), (0.5162, 0.04786, 0.7787), (0.5206, 0.07661, 0.8147), (0.4397, 0.08523, 0.7094), (0.4363, 0.08507, 0.7154), (0.4297, 0.08462, 0.7116), (0.4332, 0.08477, 0.7056), (0.4318, 0.1311, 0.71), (0.3783, 0.09156, 0.6675), (0.3749, 0.09141, 0.6735), (0.3683, 0.09095, 0.6697), (0.3718, 0.09111, 0.6637), (0.3704, 0.1375, 0.6681), (0.31, 0.0788, 0.639), (0.3068, 0.08023, 0.6458), (0.3001, 0.08191, 0.6423), (0.3034, 0.08048, 0.6355), (0.3194, 0.1295, 0.6371), (0.255, 0.05895, 0.5996), (0.2521, 0.05895, 0.6058), (0.2459, 0.05895, 0.6028), (0.2488, 0.05895, 0.5966), (0.2505, 0.105, 0.6012), (0.1858, 0.04685, 0.5802), (0.1818, 0.04603, 0.5857), (0.1762, 0.04643, 0.5817), (0.1802, 0.04725, 0.5762), (0.18, 0.09232, 0.5869), (0.5252, 0.04741, 0.6791), (0.5231, 0.05227, 0.6835), (0.5169, 0.05218, 0.6806), (0.519, 0.04731, 0.6762), (0.5344, 0.08238, 0.6502), (0.4654, 0.0585, 0.6406), (0.4635, 0.06294, 0.6446), (0.4578, 0.06286, 0.6419), (0.4597, 0.05842, 0.6379), (0.4738, 0.09043, 0.6141), (0.4002, 0.05662, 0.606), (0.398, 0.06269, 0.6083), (0.3923, 0.0621, 0.6044), (0.3946, 0.05603, 0.6021), (0.4181, 0.08064, 0.5706), (0.3368, 0.04914, 0.5843), (0.3343, 0.05341, 0.588), (0.3285, 0.05292, 0.5847), (0.331, 0.04864, 0.581), (0.3449, 0.08102, 0.5584), (0.2652, 0.04275, 0.5714), (0.2633, 0.04846, 0.5747), (0.2574, 0.04854, 0.5712), (0.2593, 0.04283, 0.5678), (0.2811, 0.07132, 0.5385), (0.5577, 0.03856, 0.7021), (0.556, 0.04352, 0.7066), (0.5507, 0.04532, 0.7026), (0.5524, 0.04036, 0.6982), (0.5812, 0.07148, 0.6796), (-0.3697, 0.0472, 1.349), (-0.4054, 0.07503, 1.343), (-0.3741, 0.01521, 1.301), (-0.4255, 0.05567, 1.29), (-0.3774, 0.07864, 1.369), (-0.3663, 0.04896, 1.336), (-0.402, 0.07679, 1.33), (-0.3657, 0.02536, 1.298), (-0.417, 0.06582, 1.288), (-0.386, 0.01599, 1.25), (-0.4097, 0.03654, 1.246), (-0.3704, 0.08592, 1.36), (-0.4087, 0.03654, 1.24), (-0.385, 0.01599, 1.244), (-0.51, 0.0472, 1.324), (-0.4746, 0.07503, 1.331), (-0.4897, 0.01521, 1.281), (-0.4378, 0.05567, 1.288), (-0.4247, 0.02574, 1.25), (-0.5095, 0.07864, 1.346), (-0.5089, 0.04896, 1.311), (-0.4734, 0.07679, 1.318), (-0.4968, 0.02536, 1.276), (-0.445, 0.06582, 1.283), (-0.4612, 0.01599, 1.237), (-0.4375, 0.03654, 1.241), (-0.5132, 0.08592, 1.335), (-0.4365, 0.03654, 1.235), (-0.4602, 0.01599, 1.231), (-0.4217, 0.02574, 1.232), (-0.3697, -0.03491, 1.349), (-0.4054, -0.06273, 1.343), (-0.3741, -0.002922, 1.301), (-0.4255, -0.04338, 1.29), (-0.404, 0.006145, 1.253), (-0.3774, -0.06635, 1.369), (-0.3663, -0.03667, 1.336), (-0.402, -0.0645, 1.33), (-0.3657, -0.01307, 1.298), (-0.417, -0.05353, 1.288), (-0.386, -0.003701, 1.25), (-0.4097, -0.02425, 1.246), (-0.3704, -0.07363, 1.36), (-0.4087, -0.02425, 1.24), (-0.385, -0.003701, 1.244), (-0.401, 0.006145, 1.236), (-0.51, -0.03491, 1.324), (-0.4746, -0.06273, 1.331), (-0.4897, -0.002922, 1.281), (-0.4378, -0.04338, 1.288), (-0.4454, 0.006145, 1.246), (-0.4247, -0.01345, 1.25), (-0.5095, -0.06635, 1.346), (-0.5089, -0.03667, 1.311), (-0.4734, -0.0645, 1.318), (-0.4968, -0.01307, 1.276), (-0.445, -0.05353, 1.283), (-0.4612, -0.003701, 1.237), (-0.4375, -0.02425, 1.241), (-0.5132, -0.07363, 1.335), (-0.4244, 0.006145, 1.248), (-0.4365, -0.02425, 1.235), (-0.4602, -0.003701, 1.231), (-0.4424, 0.006145, 1.229), (-0.4217, -0.01345, 1.232), (-0.4217, 0.006145, 1.232), (-0.3276, -0.01269, 1.387), (-0.3431, 0.05246, 1.386), (-0.3591, -0.0377, 1.313), (-0.381, 0.05702, 1.307), (-0.309, 0.02711, 1.422), (-0.3276, -0.01326, 1.373), (-0.3432, 0.0519, 1.371), (-0.3463, -0.03488, 1.314), (-0.3681, 0.05968, 1.308), (-0.3756, -0.01941, 1.243), (-0.384, 0.02634, 1.241), (-0.3, 0.02886, 1.414), (-0.3826, 0.02634, 1.233), (-0.3741, -0.01941, 1.234), (-0.4881, 0.1189, 1.36), (-0.4222, 0.1173, 1.372), (-0.4913, 0.07072, 1.29), (-0.3951, 0.06851, 1.304), (-0.4051, 0.02855, 1.242), (-0.4601, 0.151, 1.396), (-0.4855, 0.1162, 1.345), (-0.4197, 0.1147, 1.357), (-0.4911, 0.08386, 1.289), (-0.395, 0.0818, 1.303), (-0.4565, 0.04697, 1.229), (-0.4107, 0.0482, 1.237), (-0.4582, 0.1586, 1.386), (-0.4092, 0.0482, 1.228), (-0.4551, 0.04697, 1.22), (-0.4006, 0.02855, 1.217), (-0.4023, -0.1066, 1.374), (-0.4685, -0.105, 1.364), (-0.3756, -0.05843, 1.31), (-0.4711, -0.05622, 1.291), (-0.3992, -0.01328, 1.243), (-0.4409, -0.1387, 1.399), (-0.3998, -0.1039, 1.36), (-0.4659, -0.1024, 1.349), (-0.3755, -0.07157, 1.309), (-0.4709, -0.06951, 1.29), (-0.3877, -0.03468, 1.241), (-0.4336, -0.03591, 1.233), (-0.4394, -0.1463, 1.389), (-0.4321, -0.03591, 1.224), (-0.3862, -0.03468, 1.232), (-0.3948, -0.01328, 1.218), (-0.5628, 0.02498, 1.346), (-0.5476, -0.04017, 1.35), (-0.5078, 0.04999, 1.287), (-0.4852, -0.04472, 1.289), (-0.4466, 0.02557, 1.235), (-0.4407, -0.01626, 1.236), (-0.592, -0.01482, 1.373), (-0.5577, 0.02555, 1.332), (-0.5425, -0.03961, 1.336), (-0.5203, 0.04717, 1.284), (-0.4978, -0.04739, 1.286), (-0.4687, 0.0317, 1.227), (-0.4602, -0.01405, 1.228), (-0.5976, -0.01657, 1.362), (-0.4225, 0.006145, 1.237), (-0.4588, -0.01405, 1.22), (-0.4672, 0.0317, 1.218), (-0.4421, 0.02557, 1.21), (-0.4363, -0.01626, 1.211), (-0.4185, 0.006145, 1.214), (0.6149, 0.0472, 0.8825), (0.581, 0.07503, 0.895), (0.5878, 0.01521, 0.8428), (0.5377, 0.05567, 0.8587), (0.6178, 0.07864, 0.9037), (0.6116, 0.04896, 0.8697), (0.5777, 0.07679, 0.8821), (0.5939, 0.02536, 0.8366), (0.544, 0.06582, 0.8525), (0.5526, 0.01599, 0.8041), (0.5298, 0.03654, 0.8121), (0.6197, 0.08592, 0.8926), (0.5279, 0.03654, 0.8065), (0.5506, 0.01599, 0.7986), (0.4804, 0.0472, 0.9294), (0.5147, 0.07503, 0.9181), (0.4769, 0.01521, 0.8814), (0.526, 0.05567, 0.8628), (0.5186, 0.02574, 0.8227), (0.4912, 0.07864, 0.9478), (0.4749, 0.04896, 0.9173), (0.5093, 0.07679, 0.906), (0.4683, 0.02536, 0.8804), (0.5172, 0.06582, 0.8618), (0.4804, 0.01599, 0.8293), (0.5032, 0.03654, 0.8213), (0.4828, 0.08592, 0.9403), (0.5013, 0.03654, 0.8158), (0.4785, 0.01599, 0.8237), (0.5128, 0.02574, 0.806), (0.6149, -0.03491, 0.8825), (0.581, -0.06273, 0.895), (0.5878, -0.002922, 0.8428), (0.5377, -0.04338, 0.8587), (0.5384, 0.006145, 0.8157), (0.6178, -0.06635, 0.9037), (0.6116, -0.03667, 0.8697), (0.5777, -0.0645, 0.8821), (0.5939, -0.01307, 0.8366), (0.544, -0.05353, 0.8525), (0.5526, -0.003701, 0.8041), (0.5298, -0.02425, 0.8121), (0.6197, -0.07363, 0.8926), (0.5279, -0.02425, 0.8065), (0.5506, -0.003701, 0.7986), (0.5326, 0.006145, 0.799), (0.4804, -0.03491, 0.9294), (0.5147, -0.06273, 0.9181), (0.4769, -0.002922, 0.8814), (0.526, -0.04338, 0.8628), (0.4987, 0.006145, 0.8296), (0.5186, -0.01345, 0.8227), (0.4912, -0.06635, 0.9478), (0.4749, -0.03667, 0.9173), (0.5093, -0.0645, 0.906), (0.4683, -0.01307, 0.8804), (0.5172, -0.05353, 0.8618), (0.4804, -0.003701, 0.8293), (0.5032, -0.02425, 0.8213), (0.4828, -0.07363, 0.9403), (0.518, 0.006145, 0.821), (0.5013, -0.02425, 0.8158), (0.4785, -0.003701, 0.8237), (0.4929, 0.006145, 0.8129), (0.5128, -0.01345, 0.806), (0.5128, 0.006145, 0.806), (0.6705, -0.01269, 0.8959), (0.6561, 0.05246, 0.902), (0.6067, -0.0377, 0.846), (0.5846, 0.05702, 0.8514), (0.7036, 0.02711, 0.9171), (0.6632, -0.01326, 0.8829), (0.6488, 0.0519, 0.8889), (0.6185, -0.03488, 0.8409), (0.5966, 0.05968, 0.8463), (0.5583, -0.01941, 0.7929), (0.5502, 0.02634, 0.7958), (0.7074, 0.02886, 0.9054), (0.5473, 0.02634, 0.7877), (0.5554, -0.01941, 0.7848), (0.5167, 0.1189, 0.9495), (0.5803, 0.1173, 0.9284), (0.4799, 0.07072, 0.8902), (0.5711, 0.06851, 0.8561), (0.5322, 0.02855, 0.8069), (0.5588, 0.151, 0.9675), (0.5119, 0.1162, 0.9357), (0.5754, 0.1147, 0.9145), (0.4797, 0.08386, 0.8893), (0.5707, 0.0818, 0.8553), (0.4807, 0.04697, 0.82), (0.5246, 0.0482, 0.8047), (0.5557, 0.1586, 0.9583), (0.5218, 0.0482, 0.7966), (0.4778, 0.04697, 0.8119), (0.5237, 0.02855, 0.7823), (0.5989, -0.1066, 0.9209), (0.536, -0.105, 0.9438), (0.5908, -0.05843, 0.8515), (0.4982, -0.05622, 0.8815), (0.5379, -0.01328, 0.8049), (0.5771, -0.1387, 0.9611), (0.5941, -0.1039, 0.907), (0.5312, -0.1024, 0.9299), (0.5905, -0.07157, 0.8507), (0.498, -0.06951, 0.8806), (0.5466, -0.03468, 0.797), (0.5027, -0.03591, 0.8123), (0.5738, -0.1463, 0.952), (0.4999, -0.03591, 0.8042), (0.5438, -0.03468, 0.7889), (0.5293, -0.01328, 0.7804), (0.4451, 0.02498, 0.9745), (0.4602, -0.04017, 0.9703), (0.4641, 0.04999, 0.8957), (0.4848, -0.04472, 0.8862), (0.4925, 0.02557, 0.8208), (0.4981, -0.01626, 0.8188), (0.4324, -0.01482, 1.012), (0.4427, 0.02555, 0.9598), (0.4578, -0.03961, 0.9555), (0.4517, 0.04717, 0.8991), (0.4722, -0.04739, 0.8897), (0.469, 0.0317, 0.8241), (0.4771, -0.01405, 0.8212), (0.4221, -0.01657, 1.005), (0.5143, 0.006145, 0.8104), (0.4743, -0.01405, 0.8131), (0.4662, 0.0317, 0.8159), (0.4839, 0.02557, 0.7962), (0.4895, -0.01626, 0.7942), (0.5066, 0.006145, 0.7883)], [], [(0, 57, 82, 23), (0, 23, 67, 24), (0, 24, 69, 51), (0, 51, 83, 57), (1, 56, 83, 51), (1, 51, 69, 27), (1, 27, 73, 52), (1, 52, 84, 56), (2, 55, 84, 52), (2, 52, 73, 30), (2, 30, 71, 53), (2, 53, 85, 55), (3, 54, 85, 53), (3, 53, 71, 33), (3, 33, 67, 23), (3, 23, 82, 54), (4, 22, 68, 26), (4, 26, 72, 29), (4, 29, 70, 32), (4, 32, 66, 22), (5, 59, 87, 65), (5, 65, 86, 38), (5, 38, 75, 35), (5, 35, 76, 59), (6, 47, 77, 36), (6, 36, 76, 46), (6, 46, 80, 44), (6, 44, 81, 47), (7, 60, 88, 64), (7, 64, 87, 59), (7, 59, 76, 36), (7, 36, 77, 60), (8, 38, 86, 63), (8, 63, 89, 41), (8, 41, 74, 34), (8, 34, 75, 38), (9, 41, 89, 62), (9, 62, 88, 60), (9, 60, 77, 37), (9, 37, 74, 41), (10, 44, 80, 43), (10, 43, 79, 42), (10, 42, 78, 45), (10, 45, 81, 44), (11, 49, 75, 34), (11, 34, 74, 48), (11, 48, 78, 42), (11, 42, 79, 49), (12, 48, 74, 37), (12, 37, 77, 47), (12, 47, 81, 45), (12, 45, 78, 48), (13, 46, 76, 35), (13, 35, 75, 49), (13, 49, 79, 43), (13, 43, 80, 46), (14, 32, 70, 31), (14, 31, 85, 54), (14, 54, 82, 50), (14, 50, 66, 32), (15, 29, 72, 28), (15, 28, 84, 55), (15, 55, 85, 31), (15, 31, 70, 29), (16, 26, 68, 25), (16, 25, 83, 56), (16, 56, 84, 28), (16, 28, 72, 26), (17, 22, 66, 50), (17, 50, 82, 57), (17, 57, 83, 25), (17, 25, 68, 22), (18, 61, 67, 33), (18, 33, 71, 40), (18, 40, 88, 62), (18, 62, 89, 61), (19, 58, 69, 24), (19, 24, 67, 61), (19, 61, 89, 63), (19, 63, 86, 58), (20, 40, 71, 30), (20, 30, 73, 39), (20, 39, 87, 64), (20, 64, 88, 40), (21, 39, 73, 27), (21, 27, 69, 58), (21, 58, 86, 65), (21, 65, 87, 39), (92, 93, 90, 91), (90, 93, 94), (92, 91, 94), (93, 92, 94), (91, 90, 94), (97, 98, 95, 96), (95, 98, 99), (97, 96, 99), (98, 97, 99), (96, 95, 99), (102, 103, 100, 101), (100, 103, 104), (102, 101, 104), (103, 102, 104), (101, 100, 104), (107, 108, 105, 106), (105, 108, 109), (107, 106, 109), (108, 107, 109), (106, 105, 109), (112, 113, 110, 111), (110, 113, 114), (112, 111, 114), (113, 112, 114), (111, 110, 114), (117, 118, 115, 116), (115, 118, 119), (117, 116, 119), (118, 117, 119), (116, 115, 119), (122, 123, 120, 121), (120, 123, 124), (122, 121, 124), (123, 122, 124), (121, 120, 124), (127, 128, 125, 126), (125, 128, 129), (127, 126, 129), (128, 127, 129), (126, 125, 129), (132, 133, 130, 131), (130, 133, 134), (132, 131, 134), (133, 132, 134), (131, 130, 134), (137, 138, 135, 136), (135, 138, 139), (137, 136, 139), (138, 137, 139), (136, 135, 139), (142, 143, 140, 141), (140, 143, 144), (142, 141, 144), (143, 142, 144), (141, 140, 144), (147, 148, 145, 146), (145, 148, 149), (147, 146, 149), (148, 147, 149), (146, 145, 149), (152, 153, 150, 151), (150, 153, 154), (152, 151, 154), (153, 152, 154), (151, 150, 154), (157, 158, 155, 156), (155, 158, 159), (157, 156, 159), (158, 157, 159), (156, 155, 159), (162, 163, 160, 161), (160, 163, 164), (162, 161, 164), (163, 162, 164), (161, 160, 164), (167, 168, 165, 166), (165, 168, 169), (167, 166, 169), (168, 167, 169), (166, 165, 169), (172, 173, 170, 171), (170, 173, 174), (172, 171, 174), (173, 172, 174), (171, 170, 174), (177, 178, 175, 176), (175, 178, 179), (177, 176, 179), (178, 177, 179), (176, 175, 179), (182, 183, 180, 181), (180, 183, 184), (182, 181, 184), (183, 182, 184), (181, 180, 184), (187, 188, 185, 186), (185, 188, 189), (187, 186, 189), (188, 187, 189), (186, 185, 189), (192, 193, 190, 191), (190, 193, 194), (192, 191, 194), (193, 192, 194), (191, 190, 194), (197, 198, 195, 196), (195, 198, 199), (197, 196, 199), (198, 197, 199), (196, 195, 199), (202, 203, 200, 201), (200, 203, 204), (202, 201, 204), (203, 202, 204), (201, 200, 204), (207, 208, 205, 206), (205, 208, 209), (207, 206, 209), (208, 207, 209), (206, 205, 209), (212, 213, 210, 211), (210, 213, 214), (212, 211, 214), (213, 212, 214), (211, 210, 214), (217, 218, 215, 216), (215, 218, 219), (217, 216, 219), (218, 217, 219), (216, 215, 219), (222, 223, 220, 221), (220, 223, 224), (222, 221, 224), (223, 222, 224), (221, 220, 224), (227, 228, 225, 226), (225, 228, 229), (227, 226, 229), (228, 227, 229), (226, 225, 229), (232, 233, 230, 231), (230, 233, 234), (232, 231, 234), (233, 232, 234), (231, 230, 234), (237, 238, 235, 236), (235, 238, 239), (237, 236, 239), (238, 237, 239), (236, 235, 239), (242, 243, 240, 241), (240, 243, 244), (242, 241, 244), (243, 242, 244), (241, 240, 244), (247, 248, 245, 246), (245, 248, 249), (247, 246, 249), (248, 247, 249), (246, 245, 249), (252, 253, 250, 251), (250, 253, 254), (252, 251, 254), (253, 252, 254), (251, 250, 254), (257, 258, 255, 256), (255, 258, 259), (257, 256, 259), (258, 257, 259), (256, 255, 259), (262, 263, 260, 261), (260, 263, 264), (262, 261, 264), (263, 262, 264), (261, 260, 264), (267, 268, 265, 266), (265, 268, 269), (267, 266, 269), (268, 267, 269), (266, 265, 269), (272, 273, 270, 271), (270, 273, 274), (272, 271, 274), (273, 272, 274), (271, 270, 274), (277, 278, 275, 276), (275, 278, 279), (277, 276, 279), (278, 277, 279), (276, 275, 279), (282, 283, 280, 281), (280, 283, 284), (282, 281, 284), (283, 282, 284), (281, 280, 284), (287, 288, 285, 286), (285, 288, 289), (287, 286, 289), (288, 287, 289), (286, 285, 289), (292, 293, 290, 291), (290, 293, 294), (292, 291, 294), (293, 292, 294), (291, 290, 294), (297, 298, 295, 296), (295, 298, 299), (297, 296, 299), (298, 297, 299), (296, 295, 299), (302, 303, 300, 301), (300, 303, 304), (302, 301, 304), (303, 302, 304), (301, 300, 304), (305, 362, 387, 328), (305, 328, 372, 329), (305, 329, 374, 356), (305, 356, 388, 362), (306, 361, 388, 356), (306, 356, 374, 332), (306, 332, 378, 357), (306, 357, 389, 361), (307, 360, 389, 357), (307, 357, 378, 335), (307, 335, 376, 358), (307, 358, 390, 360), (308, 359, 390, 358), (308, 358, 376, 338), (308, 338, 372, 328), (308, 328, 387, 359), (309, 327, 373, 331), (309, 331, 377, 334), (309, 334, 375, 337), (309, 337, 371, 327), (310, 364, 392, 370), (310, 370, 391, 343), (310, 343, 380, 340), (310, 340, 381, 364), (311, 352, 382, 341), (311, 341, 381, 351), (311, 351, 385, 349), (311, 349, 386, 352), (312, 365, 393, 369), (312, 369, 392, 364), (312, 364, 381, 341), (312, 341, 382, 365), (313, 343, 391, 368), (313, 368, 394, 346), (313, 346, 379, 339), (313, 339, 380, 343), (314, 346, 394, 367), (314, 367, 393, 365), (314, 365, 382, 342), (314, 342, 379, 346), (315, 349, 385, 348), (315, 348, 384, 347), (315, 347, 383, 350), (315, 350, 386, 349), (316, 354, 380, 339), (316, 339, 379, 353), (316, 353, 383, 347), (316, 347, 384, 354), (317, 353, 379, 342), (317, 342, 382, 352), (317, 352, 386, 350), (317, 350, 383, 353), (318, 351, 381, 340), (318, 340, 380, 354), (318, 354, 384, 348), (318, 348, 385, 351), (319, 337, 375, 336), (319, 336, 390, 359), (319, 359, 387, 355), (319, 355, 371, 337), (320, 334, 377, 333), (320, 333, 389, 360), (320, 360, 390, 336), (320, 336, 375, 334), (321, 331, 373, 330), (321, 330, 388, 361), (321, 361, 389, 333), (321, 333, 377, 331), (322, 327, 371, 355), (322, 355, 387, 362), (322, 362, 388, 330), (322, 330, 373, 327), (323, 366, 372, 338), (323, 338, 376, 345), (323, 345, 393, 367), (323, 367, 394, 366), (324, 363, 374, 329), (324, 329, 372, 366), (324, 366, 394, 368), (324, 368, 391, 363), (325, 345, 376, 335), (325, 335, 378, 344), (325, 344, 392, 369), (325, 369, 393, 345), (326, 344, 378, 332), (326, 332, 374, 363), (326, 363, 391, 370), (326, 370, 392, 344), (397, 398, 395, 396), (395, 398, 399), (397, 396, 399), (398, 397, 399), (396, 395, 399), (402, 403, 400, 401), (400, 403, 404), (402, 401, 404), (403, 402, 404), (401, 400, 404), (407, 408, 405, 406), (405, 408, 409), (407, 406, 409), (408, 407, 409), (406, 405, 409), (412, 413, 410, 411), (410, 413, 414), (412, 411, 414), (413, 412, 414), (411, 410, 414), (417, 418, 415, 416), (415, 418, 419), (417, 416, 419), (418, 417, 419), (416, 415, 419), (422, 423, 420, 421), (420, 423, 424), (422, 421, 424), (423, 422, 424), (421, 420, 424), (427, 428, 425, 426), (425, 428, 429), (427, 426, 429), (428, 427, 429), (426, 425, 429), (432, 433, 430, 431), (430, 433, 434), (432, 431, 434), (433, 432, 434), (431, 430, 434), (437, 438, 435, 436), (435, 438, 439), (437, 436, 439), (438, 437, 439), (436, 435, 439), (442, 443, 440, 441), (440, 443, 444), (442, 441, 444), (443, 442, 444), (441, 440, 444), (447, 448, 445, 446), (445, 448, 449), (447, 446, 449), (448, 447, 449), (446, 445, 449), (452, 453, 450, 451), (450, 453, 454), (452, 451, 454), (453, 452, 454), (451, 450, 454), (457, 458, 455, 456), (455, 458, 459), (457, 456, 459), (458, 457, 459), (456, 455, 459), (462, 463, 460, 461), (460, 463, 464), (462, 461, 464), (463, 462, 464), (461, 460, 464), (467, 468, 465, 466), (465, 468, 469), (467, 466, 469), (468, 467, 469), (466, 465, 469), (472, 473, 470, 471), (470, 473, 474), (472, 471, 474), (473, 472, 474), (471, 470, 474), (477, 478, 475, 476), (475, 478, 479), (477, 476, 479), (478, 477, 479), (476, 475, 479), (482, 483, 480, 481), (480, 483, 484), (482, 481, 484), (483, 482, 484), (481, 480, 484), (487, 488, 485, 486), (485, 488, 489), (487, 486, 489), (488, 487, 489), (486, 485, 489), (492, 493, 490, 491), (490, 493, 494), (492, 491, 494), (493, 492, 494), (491, 490, 494), (497, 498, 495, 496), (495, 498, 499), (497, 496, 499), (498, 497, 499), (496, 495, 499), (502, 503, 500, 501), (500, 503, 504), (502, 501, 504), (503, 502, 504), (501, 500, 504), (507, 508, 505, 506), (505, 508, 509), (507, 506, 509), (508, 507, 509), (506, 505, 509), (512, 513, 510, 511), (510, 513, 514), (512, 511, 514), (513, 512, 514), (511, 510, 514), (517, 518, 515, 516), (515, 518, 519), (517, 516, 519), (518, 517, 519), (516, 515, 519), (522, 523, 520, 521), (520, 523, 524), (522, 521, 524), (523, 522, 524), (521, 520, 524), (527, 528, 525, 526), (525, 528, 529), (527, 526, 529), (528, 527, 529), (526, 525, 529), (532, 533, 530, 531), (530, 533, 534), (532, 531, 534), (533, 532, 534), (531, 530, 534), (537, 538, 535, 536), (535, 538, 539), (537, 536, 539), (538, 537, 539), (536, 535, 539), (542, 543, 540, 541), (540, 543, 544), (542, 541, 544), (543, 542, 544), (541, 540, 544), (547, 548, 545, 546), (545, 548, 549), (547, 546, 549), (548, 547, 549), (546, 545, 549), (552, 553, 550, 551), (550, 553, 554), (552, 551, 554), (553, 552, 554), (551, 550, 554), (557, 558, 555, 556), (555, 558, 559), (557, 556, 559), (558, 557, 559), (556, 555, 559), (562, 563, 560, 561), (560, 563, 564), (562, 561, 564), (563, 562, 564), (561, 560, 564), (567, 568, 565, 566), (565, 568, 569), (567, 566, 569), (568, 567, 569), (566, 565, 569), (572, 573, 570, 571), (570, 573, 574), (572, 571, 574), (573, 572, 574), (571, 570, 574), (577, 578, 575, 576), (575, 578, 579), (577, 576, 579), (578, 577, 579), (576, 575, 579), (582, 583, 580, 581), (580, 583, 584), (582, 581, 584), (583, 582, 584), (581, 580, 584), (587, 588, 585, 586), (585, 588, 589), (587, 586, 589), (588, 587, 589), (586, 585, 589), (592, 593, 590, 591), (590, 593, 594), (592, 591, 594), (593, 592, 594), (591, 590, 594), (597, 598, 595, 596), (595, 598, 599), (597, 596, 599), (598, 597, 599), (596, 595, 599), (602, 603, 600, 601), (600, 603, 604), (602, 601, 604), (603, 602, 604), (601, 600, 604), (607, 608, 605, 606), (605, 608, 609), (607, 606, 609), (608, 607, 609), (606, 605, 609), (610, 667, 692, 633), (610, 633, 677, 634), (610, 634, 679, 661), (610, 661, 693, 667), (611, 666, 693, 661), (611, 661, 679, 637), (611, 637, 683, 662), (611, 662, 694, 666), (612, 665, 694, 662), (612, 662, 683, 640), (612, 640, 681, 663), (612, 663, 695, 665), (613, 664, 695, 663), (613, 663, 681, 643), (613, 643, 677, 633), (613, 633, 692, 664), (614, 632, 678, 636), (614, 636, 682, 639), (614, 639, 680, 642), (614, 642, 676, 632), (615, 669, 697, 675), (615, 675, 696, 648), (615, 648, 685, 645), (615, 645, 686, 669), (616, 657, 687, 646), (616, 646, 686, 656), (616, 656, 690, 654), (616, 654, 691, 657), (617, 670, 698, 674), (617, 674, 697, 669), (617, 669, 686, 646), (617, 646, 687, 670), (618, 648, 696, 673), (618, 673, 699, 651), (618, 651, 684, 644), (618, 644, 685, 648), (619, 651, 699, 672), (619, 672, 698, 670), (619, 670, 687, 647), (619, 647, 684, 651), (620, 654, 690, 653), (620, 653, 689, 652), (620, 652, 688, 655), (620, 655, 691, 654), (621, 659, 685, 644), (621, 644, 684, 658), (621, 658, 688, 652), (621, 652, 689, 659), (622, 658, 684, 647), (622, 647, 687, 657), (622, 657, 691, 655), (622, 655, 688, 658), (623, 656, 686, 645), (623, 645, 685, 659), (623, 659, 689, 653), (623, 653, 690, 656), (624, 642, 680, 641), (624, 641, 695, 664), (624, 664, 692, 660), (624, 660, 676, 642), (625, 639, 682, 638), (625, 638, 694, 665), (625, 665, 695, 641), (625, 641, 680, 639), (626, 636, 678, 635), (626, 635, 693, 666), (626, 666, 694, 638), (626, 638, 682, 636), (627, 632, 676, 660), (627, 660, 692, 667), (627, 667, 693, 635), (627, 635, 678, 632), (628, 671, 677, 643), (628, 643, 681, 650), (628, 650, 698, 672), (628, 672, 699, 671), (629, 668, 679, 634), (629, 634, 677, 671), (629, 671, 699, 673), (629, 673, 696, 668), (630, 650, 681, 640), (630, 640, 683, 649), (630, 649, 697, 674), (630, 674, 698, 650), (631, 649, 683, 637), (631, 637, 679, 668), (631, 668, 696, 675), (631, 675, 697, 649), (702, 703, 700, 701), (700, 703, 704), (702, 701, 704), (703, 702, 704), (701, 700, 704), (707, 708, 705, 706), (705, 708, 709), (707, 706, 709), (708, 707, 709), (706, 705, 709), (712, 713, 710, 711), (710, 713, 714), (712, 711, 714), (713, 712, 714), (711, 710, 714), (717, 718, 715, 716), (715, 718, 719), (717, 716, 719), (718, 717, 719), (716, 715, 719), (722, 723, 720, 721), (720, 723, 724), (722, 721, 724), (723, 722, 724), (721, 720, 724), (727, 728, 725, 726), (725, 728, 729), (727, 726, 729), (728, 727, 729), (726, 725, 729), (732, 733, 730, 731), (730, 733, 734), (732, 731, 734), (733, 732, 734), (731, 730, 734), (737, 738, 735, 736), (735, 738, 739), (737, 736, 739), (738, 737, 739), (736, 735, 739), (742, 743, 740, 741), (740, 743, 744), (742, 741, 744), (743, 742, 744), (741, 740, 744), (747, 748, 745, 746), (745, 748, 749), (747, 746, 749), (748, 747, 749), (746, 745, 749), (752, 753, 750, 751), (750, 753, 754), (752, 751, 754), (753, 752, 754), (751, 750, 754), (757, 758, 755, 756), (755, 758, 759), (757, 756, 759), (758, 757, 759), (756, 755, 759), (762, 763, 760, 761), (760, 763, 764), (762, 761, 764), (763, 762, 764), (761, 760, 764), (767, 768, 765, 766), (765, 768, 769), (767, 766, 769), (768, 767, 769), (766, 765, 769), (772, 773, 770, 771), (770, 773, 774), (772, 771, 774), (773, 772, 774), (771, 770, 774), (777, 778, 775, 776), (775, 778, 779), (777, 776, 779), (778, 777, 779), (776, 775, 779), (782, 783, 780, 781), (780, 783, 784), (782, 781, 784), (783, 782, 784), (781, 780, 784), (787, 788, 785, 786), (785, 788, 789), (787, 786, 789), (788, 787, 789), (786, 785, 789), (792, 793, 790, 791), (790, 793, 794), (792, 791, 794), (793, 792, 794), (791, 790, 794), (797, 798, 795, 796), (795, 798, 799), (797, 796, 799), (798, 797, 799), (796, 795, 799), (802, 803, 800, 801), (800, 803, 804), (802, 801, 804), (803, 802, 804), (801, 800, 804), (807, 808, 805, 806), (805, 808, 809), (807, 806, 809), (808, 807, 809), (806, 805, 809), (812, 813, 810, 811), (810, 813, 814), (812, 811, 814), (813, 812, 814), (811, 810, 814), (817, 818, 815, 816), (815, 818, 819), (817, 816, 819), (818, 817, 819), (816, 815, 819), (822, 823, 820, 821), (820, 823, 824), (822, 821, 824), (823, 822, 824), (821, 820, 824), (827, 828, 825, 826), (825, 828, 829), (827, 826, 829), (828, 827, 829), (826, 825, 829), (832, 833, 830, 831), (830, 833, 834), (832, 831, 834), (833, 832, 834), (831, 830, 834), (837, 838, 835, 836), (835, 838, 839), (837, 836, 839), (838, 837, 839), (836, 835, 839), (842, 843, 840, 841), (840, 843, 844), (842, 841, 844), (843, 842, 844), (841, 840, 844), (847, 848, 845, 846), (845, 848, 849), (847, 846, 849), (848, 847, 849), (846, 845, 849), (852, 853, 850, 851), (850, 853, 854), (852, 851, 854), (853, 852, 854), (851, 850, 854), (857, 858, 855, 856), (855, 858, 859), (857, 856, 859), (858, 857, 859), (856, 855, 859), (862, 863, 860, 861), (860, 863, 864), (862, 861, 864), (863, 862, 864), (861, 860, 864), (867, 868, 865, 866), (865, 868, 869), (867, 866, 869), (868, 867, 869), (866, 865, 869), (872, 873, 870, 871), (870, 873, 874), (872, 871, 874), (873, 872, 874), (871, 870, 874), (877, 878, 875, 876), (875, 878, 879), (877, 876, 879), (878, 877, 879), (876, 875, 879), (882, 883, 880, 881), (880, 883, 884), (882, 881, 884), (883, 882, 884), (881, 880, 884), (887, 888, 885, 886), (885, 888, 889), (887, 886, 889), (888, 887, 889), (886, 885, 889), (892, 893, 890, 891), (890, 893, 894), (892, 891, 894), (893, 892, 894), (891, 890, 894), (897, 898, 895, 896), (895, 898, 899), (897, 896, 899), (898, 897, 899), (896, 895, 899), (902, 903, 900, 901), (900, 903, 904), (902, 901, 904), (903, 902, 904), (901, 900, 904), (907, 908, 905, 906), (905, 908, 909), (907, 906, 909), (908, 907, 909), (906, 905, 909), (912, 913, 910, 911), (910, 913, 914), (912, 911, 914), (913, 912, 914), (911, 910, 914), (915, 916, 918, 917), (917, 918, 933, 949), (916, 915, 919), (920, 922, 923, 921), (922, 924, 925, 923), (921, 926, 920), (915, 917, 922, 920), (918, 916, 921, 923), (949, 933, 975), (917, 949, 924, 922), (933, 918, 923, 925), (919, 915, 920, 926), (916, 919, 926, 921), (944, 927, 928, 960, 980), (925, 924, 928, 927), (924, 949, 960, 928), (933, 925, 927, 944), (929, 931, 932, 930), (931, 965, 933, 932), (930, 934, 929), (935, 936, 938, 937), (937, 938, 940, 939), (936, 935, 941), (929, 935, 937, 931), (932, 938, 936, 930), (965, 975, 933), (931, 937, 939, 965), (933, 940, 938, 932), (934, 941, 935, 929), (930, 936, 941, 934), (944, 980, 978, 943, 942), (940, 942, 943, 939), (939, 943, 978, 965), (933, 944, 942, 940), (945, 947, 948, 946), (947, 949, 966, 948), (946, 950, 945), (951, 952, 954, 953), (953, 954, 956, 955), (952, 951, 957), (945, 951, 953, 947), (948, 954, 952, 946), (949, 975, 966), (947, 953, 955, 949), (966, 956, 954, 948), (950, 957, 951, 945), (946, 952, 957, 950), (979, 980, 960, 959, 958), (956, 958, 959, 955), (955, 959, 960, 949), (966, 979, 958, 956), (961, 962, 964, 963), (963, 964, 966, 965), (962, 961, 967), (968, 970, 971, 969), (970, 972, 973, 971), (969, 974, 968), (961, 963, 970, 968), (964, 962, 969, 971), (965, 966, 975), (963, 965, 972, 970), (966, 964, 971, 973), (967, 961, 968, 974), (962, 967, 974, 969), (979, 976, 977, 978, 980), (973, 972, 977, 976), (972, 965, 978, 977), (966, 973, 976, 979), (981, 982, 984, 983), (983, 984, 999, 1015), (982, 981, 985), (986, 988, 989, 987), (988, 990, 991, 989), (987, 992, 986), (981, 983, 988, 986), (984, 982, 987, 989), (1015, 999, 1041), (983, 1015, 990, 988), (999, 984, 989, 991), (985, 981, 986, 992), (982, 985, 992, 987), (1010, 993, 994, 1026, 1046), (991, 990, 994, 993), (990, 1015, 1026, 994), (999, 991, 993, 1010), (995, 997, 998, 996), (997, 1031, 999, 998), (996, 1000, 995), (1001, 1002, 1004, 1003), (1003, 1004, 1006, 1005), (1002, 1001, 1007), (995, 1001, 1003, 997), (998, 1004, 1002, 996), (1031, 1041, 999), (997, 1003, 1005, 1031), (999, 1006, 1004, 998), (1000, 1007, 1001, 995), (996, 1002, 1007, 1000), (1010, 1046, 1044, 1009, 1008), (1006, 1008, 1009, 1005), (1005, 1009, 1044, 1031), (999, 1010, 1008, 1006), (1011, 1013, 1014, 1012), (1013, 1015, 1032, 1014), (1012, 1016, 1011), (1017, 1018, 1020, 1019), (1019, 1020, 1022, 1021), (1018, 1017, 1023), (1011, 1017, 1019, 1013), (1014, 1020, 1018, 1012), (1015, 1041, 1032), (1013, 1019, 1021, 1015), (1032, 1022, 1020, 1014), (1016, 1023, 1017, 1011), (1012, 1018, 1023, 1016), (1045, 1046, 1026, 1025, 1024), (1022, 1024, 1025, 1021), (1021, 1025, 1026, 1015), (1032, 1045, 1024, 1022), (1027, 1028, 1030, 1029), (1029, 1030, 1032, 1031), (1028, 1027, 1033), (1034, 1036, 1037, 1035), (1036, 1038, 1039, 1037), (1035, 1040, 1034), (1027, 1029, 1036, 1034), (1030, 1028, 1035, 1037), (1031, 1032, 1041), (1029, 1031, 1038, 1036), (1032, 1030, 1037, 1039), (1033, 1027, 1034, 1040), (1028, 1033, 1040, 1035), (1045, 1042, 1043, 1044, 1046), (1039, 1038, 1043, 1042), (1038, 1031, 1044, 1043), (1032, 1039, 1042, 1045), (1047, 1048, 1050, 1049), (1049, 1050, 1065, 1081), (1048, 1047, 1051), (1052, 1054, 1055, 1053), (1054, 1056, 1057, 1055), (1053, 1058, 1052), (1047, 1049, 1054, 1052), (1050, 1048, 1053, 1055), (1081, 1065, 1107), (1049, 1081, 1056, 1054), (1065, 1050, 1055, 1057), (1051, 1047, 1052, 1058), (1048, 1051, 1058, 1053), (1076, 1059, 1060, 1092, 1112), (1057, 1056, 1060, 1059), (1056, 1081, 1092, 1060), (1065, 1057, 1059, 1076), (1061, 1063, 1064, 1062), (1063, 1097, 1065, 1064), (1062, 1066, 1061), (1067, 1068, 1070, 1069), (1069, 1070, 1072, 1071), (1068, 1067, 1073), (1061, 1067, 1069, 1063), (1064, 1070, 1068, 1062), (1097, 1107, 1065), (1063, 1069, 1071, 1097), (1065, 1072, 1070, 1064), (1066, 1073, 1067, 1061), (1062, 1068, 1073, 1066), (1076, 1112, 1110, 1075, 1074), (1072, 1074, 1075, 1071), (1071, 1075, 1110, 1097), (1065, 1076, 1074, 1072), (1077, 1079, 1080, 1078), (1079, 1081, 1098, 1080), (1078, 1082, 1077), (1083, 1084, 1086, 1085), (1085, 1086, 1088, 1087), (1084, 1083, 1089), (1077, 1083, 1085, 1079), (1080, 1086, 1084, 1078), (1081, 1107, 1098), (1079, 1085, 1087, 1081), (1098, 1088, 1086, 1080), (1082, 1089, 1083, 1077), (1078, 1084, 1089, 1082), (1111, 1112, 1092, 1091, 1090), (1088, 1090, 1091, 1087), (1087, 1091, 1092, 1081), (1098, 1111, 1090, 1088), (1093, 1094, 1096, 1095), (1095, 1096, 1098, 1097), (1094, 1093, 1099), (1100, 1102, 1103, 1101), (1102, 1104, 1105, 1103), (1101, 1106, 1100), (1093, 1095, 1102, 1100), (1096, 1094, 1101, 1103), (1097, 1098, 1107), (1095, 1097, 1104, 1102), (1098, 1096, 1103, 1105), (1099, 1093, 1100, 1106), (1094, 1099, 1106, 1101), (1111, 1108, 1109, 1110, 1112), (1105, 1104, 1109, 1108), (1104, 1097, 1110, 1109), (1098, 1105, 1108, 1111), (1113, 1114, 1116, 1115), (1115, 1116, 1131, 1147), (1114, 1113, 1117), (1118, 1120, 1121, 1119), (1120, 1122, 1123, 1121), (1119, 1124, 1118), (1113, 1115, 1120, 1118), (1116, 1114, 1119, 1121), (1147, 1131, 1173), (1115, 1147, 1122, 1120), (1131, 1116, 1121, 1123), (1117, 1113, 1118, 1124), (1114, 1117, 1124, 1119), (1142, 1125, 1126, 1158, 1178), (1123, 1122, 1126, 1125), (1122, 1147, 1158, 1126), (1131, 1123, 1125, 1142), (1127, 1129, 1130, 1128), (1129, 1163, 1131, 1130), (1128, 1132, 1127), (1133, 1134, 1136, 1135), (1135, 1136, 1138, 1137), (1134, 1133, 1139), (1127, 1133, 1135, 1129), (1130, 1136, 1134, 1128), (1163, 1173, 1131), (1129, 1135, 1137, 1163), (1131, 1138, 1136, 1130), (1132, 1139, 1133, 1127), (1128, 1134, 1139, 1132), (1142, 1178, 1176, 1141, 1140), (1138, 1140, 1141, 1137), (1137, 1141, 1176, 1163), (1131, 1142, 1140, 1138), (1143, 1145, 1146, 1144), (1145, 1147, 1164, 1146), (1144, 1148, 1143), (1149, 1150, 1152, 1151), (1151, 1152, 1154, 1153), (1150, 1149, 1155), (1143, 1149, 1151, 1145), (1146, 1152, 1150, 1144), (1147, 1173, 1164), (1145, 1151, 1153, 1147), (1164, 1154, 1152, 1146), (1148, 1155, 1149, 1143), (1144, 1150, 1155, 1148), (1177, 1178, 1158, 1157, 1156), (1154, 1156, 1157, 1153), (1153, 1157, 1158, 1147), (1164, 1177, 1156, 1154), (1159, 1160, 1162, 1161), (1161, 1162, 1164, 1163), (1160, 1159, 1165), (1166, 1168, 1169, 1167), (1168, 1170, 1171, 1169), (1167, 1172, 1166), (1159, 1161, 1168, 1166), (1162, 1160, 1167, 1169), (1163, 1164, 1173), (1161, 1163, 1170, 1168), (1164, 1162, 1169, 1171), (1165, 1159, 1166, 1172), (1160, 1165, 1172, 1167), (1177, 1174, 1175, 1176, 1178), (1171, 1170, 1175, 1174), (1170, 1163, 1176, 1175), (1164, 1171, 1174, 1177)])
me_cube_020.polygons.foreach_set('material_index', [0, 0, 0, 0, 0, 0, 0, 0, 0, 0, 0, 0, 0, 0, 0, 0, 0, 0, 0, 0, 0, 0, 0, 0, 0, 0, 0, 0, 0, 0, 0, 0, 0, 0, 0, 0, 0, 0, 0, 0, 0, 0, 0, 0, 0, 0, 0, 0, 0, 0, 0, 0, 0, 0, 0, 0, 0, 0, 0, 0, 0, 0, 0, 0, 0, 0, 0, 0, 0, 0, 0, 0, 0, 0, 0, 0, 0, 0, 0, 0, 0, 0, 0, 0, 0, 0, 0, 0, 1, 1, 1, 1, 1, 1, 1, 1, 1, 1, 1, 1, 1, 1, 1, 1, 1, 1, 1, 1, 1, 1, 1, 1, 1, 1, 1, 1, 1, 1, 1, 1, 1, 1, 1, 1, 1, 1, 1, 1, 1, 1, 1, 1, 1, 1, 1, 1, 1, 1, 1, 1, 1, 1, 1, 1, 1, 1, 1, 1, 1, 1, 1, 1, 1, 1, 1, 1, 1, 1, 1, 1, 1, 1, 1, 1, 1, 1, 1, 1, 1, 1, 1, 1, 1, 1, 1, 1, 1, 1, 1, 1, 1, 1, 1, 1, 1, 1, 1, 1, 1, 1, 1, 1, 1, 1, 1, 1, 1, 1, 1, 1, 1, 1, 1, 1, 1, 1, 1, 1, 1, 1, 1, 1, 1, 1, 1, 1, 1, 1, 1, 1, 1, 1, 1, 1, 1, 1, 1, 1, 1, 1, 1, 1, 1, 1, 1, 1, 1, 1, 1, 1, 1, 1, 1, 1, 1, 1, 1, 1, 1, 1, 1, 1, 1, 1, 1, 1, 1, 1, 1, 1, 1, 1, 1, 1, 1, 1, 1, 1, 1, 1, 1, 1, 1, 1, 1, 1, 1, 1, 1, 1, 1, 1, 1, 1, 1, 1, 1, 1, 1, 1, 1, 1, 1, 1, 1, 1, 1, 1, 1, 1, 1, 1, 1, 0, 0, 0, 0, 0, 0, 0, 0, 0, 0, 0, 0, 0, 0, 0, 0, 0, 0, 0, 0, 0, 0, 0, 0, 0, 0, 0, 0, 0, 0, 0, 0, 0, 0, 0, 0, 0, 0, 0, 0, 0, 0, 0, 0, 0, 0, 0, 0, 0, 0, 0, 0, 0, 0, 0, 0, 0, 0, 0, 0, 0, 0, 0, 0, 0, 0, 0, 0, 0, 0, 0, 0, 0, 0, 0, 0, 0, 0, 0, 0, 0, 0, 0, 0, 0, 0, 0, 0, 1, 1, 1, 1, 1, 1, 1, 1, 1, 1, 1, 1, 1, 1, 1, 1, 1, 1, 1, 1, 1, 1, 1, 1, 1, 1, 1, 1, 1, 1, 1, 1, 1, 1, 1, 1, 1, 1, 1, 1, 1, 1, 1, 1, 1, 1, 1, 1, 1, 1, 1, 1, 1, 1, 1, 1, 1, 1, 1, 1, 1, 1, 1, 1, 1, 1, 1, 1, 1, 1, 1, 1, 1, 1, 1, 1, 1, 1, 1, 1, 1, 1, 1, 1, 1, 1, 1, 1, 1, 1, 1, 1, 1, 1, 1, 1, 1, 1, 1, 1, 1, 1, 1, 1, 1, 1, 1, 1, 1, 1, 1, 1, 1, 1, 1, 1, 1, 1, 1, 1, 1, 1, 1, 1, 1, 1, 1, 1, 1, 1, 1, 1, 1, 1, 1, 1, 1, 1, 1, 1, 1, 1, 1, 1, 1, 1, 1, 1, 1, 1, 1, 1, 1, 1, 1, 1, 1, 1, 1, 1, 1, 1, 1, 1, 1, 1, 1, 1, 1, 1, 1, 1, 1, 1, 1, 1, 1, 1, 1, 1, 1, 1, 1, 1, 1, 1, 1, 1, 1, 1, 1, 1, 1, 1, 1, 1, 1, 1, 1, 1, 1, 1, 1, 1, 1, 1, 1, 1, 1, 1, 1, 1, 1, 1, 1, 0, 0, 0, 0, 0, 0, 0, 0, 0, 0, 0, 0, 0, 0, 0, 0, 0, 0, 0, 0, 0, 0, 0, 0, 0, 0, 0, 0, 0, 0, 0, 0, 0, 0, 0, 0, 0, 0, 0, 0, 0, 0, 0, 0, 0, 0, 0, 0, 0, 0, 0, 0, 0, 0, 0, 0, 0, 0, 0, 0, 0, 0, 0, 0, 0, 0, 0, 0, 0, 0, 0, 0, 0, 0, 0, 0, 0, 0, 0, 0, 0, 0, 0, 0, 0, 0, 0, 0, 1, 1, 1, 1, 1, 1, 1, 1, 1, 1, 1, 1, 1, 1, 1, 1, 1, 1, 1, 1, 1, 1, 1, 1, 1, 1, 1, 1, 1, 1, 1, 1, 1, 1, 1, 1, 1, 1, 1, 1, 1, 1, 1, 1, 1, 1, 1, 1, 1, 1, 1, 1, 1, 1, 1, 1, 1, 1, 1, 1, 1, 1, 1, 1, 1, 1, 1, 1, 1, 1, 1, 1, 1, 1, 1, 1, 1, 1, 1, 1, 1, 1, 1, 1, 1, 1, 1, 1, 1, 1, 1, 1, 1, 1, 1, 1, 1, 1, 1, 1, 1, 1, 1, 1, 1, 1, 1, 1, 1, 1, 1, 1, 1, 1, 1, 1, 1, 1, 1, 1, 1, 1, 1, 1, 1, 1, 1, 1, 1, 1, 1, 1, 1, 1, 1, 1, 1, 1, 1, 1, 1, 1, 1, 1, 1, 1, 1, 1, 1, 1, 1, 1, 1, 1, 1, 1, 1, 1, 1, 1, 1, 1, 1, 1, 1, 1, 1, 1, 1, 1, 1, 1, 1, 1, 1, 1, 1, 1, 1, 1, 1, 1, 1, 1, 1, 1, 1, 1, 1, 1, 1, 1, 1, 1, 1, 1, 1, 1, 1, 1, 1, 1, 1, 1, 1, 1, 1, 1, 1, 1, 1, 1, 1, 1, 1, 3, 3, 3, 3, 3, 3, 3, 3, 3, 3, 3, 3, 3, 3, 3, 3, 3, 3, 3, 3, 3, 3, 3, 3, 3, 3, 3, 3, 3, 3, 3, 3, 3, 3, 3, 3, 3, 3, 3, 3, 3, 3, 3, 3, 3, 3, 3, 3, 3, 3, 3, 3, 3, 3, 3, 3, 3, 3, 3, 3, 3, 3, 3, 3, 3, 3, 3, 3, 3, 3, 3, 3, 3, 3, 3, 3, 3, 3, 3, 3, 3, 3, 3, 3, 3, 3, 3, 3, 3, 3, 3, 3, 3, 3, 3, 3, 3, 3, 3, 3, 3, 3, 3, 3, 3, 3, 3, 3, 3, 3, 3, 3, 3, 3, 3, 3, 3, 3, 3, 3, 3, 3, 3, 3, 3, 3, 3, 3, 3, 3, 3, 3, 3, 3, 3, 3, 3, 3, 3, 3, 3, 3, 3, 3, 3, 3, 3, 3, 3, 3, 3, 3, 3, 3, 3, 3, 3, 3, 3, 3, 3, 3, 3, 3, 3, 3, 3, 3, 3, 3, 3, 3, 3, 3, 3, 3, 3, 3, 3, 3, 3, 3, 3, 3, 3, 3, 3, 3, 3, 3, 3, 3, 3, 3, 3, 3, 3, 3, 3, 3, 3, 3, 3, 3, 3, 3, 3, 3, 3, 3, 3, 3, 3, 3, 3, 3, 3, 3, 3, 3, 3, 3, 3, 3, 3, 3, 3, 3, 3, 3, 3, 3, 3, 3, 3, 3, 3, 3, 3, 3, 3, 3, 3, 3, 3, 3, 3, 3, 3, 3, 3, 3, 3, 3, 3, 3, 3, 3, 3, 3, 3, 3, 3, 3, 3, 3, 3, 3, 3, 3, 3, 3])
me_cube_020.materials.append(mat_darkgreen2)
me_cube_020.materials.append(mat_lightorange)
me_cube_020.materials.append(mat_darkgreen2)
me_cube_020.materials.append(mat_pink)
me_cube_020.use_remesh_preserve_volume = False
me_cube_020.use_remesh_preserve_attributes = False
me_cube_020.use_mirror_vertex_groups = False
me_cube_020.update()

# ---- objects
ob_cactus_4 = bpy.data.objects.new('Cactus_4', me_cube_020)

# ---- transforms, parenting, visibility, modifiers, constraints
ob_cactus_4.location = (0.0, 0.0, 0.0)
ob_cactus_4.lineart.crease_threshold = 0.0

# ---- collection membership
col_collection_1.objects.link(ob_cactus_4)

# ---- scene / render settings (as saved in the file)
scene.frame_start = 1; scene.frame_end = 250; scene.frame_set(0)
scene.render.engine = 'CYCLES'
scene.render.resolution_x = 1000
scene.render.resolution_y = 1000
scene.render.dither_intensity = 0.0
scene.cycles.samples = 200
scene.cycles.sampling_pattern = 'TABULATED_SOBOL'
scene.cycles.light_sampling_threshold = 0.0
scene.cycles.use_adaptive_sampling = False
scene.cycles.use_light_tree = False
scene.cycles.caustics_reflective = False
scene.cycles.caustics_refractive = False
scene.cycles.blur_glossy = 0.0
scene.cycles.max_bounces = 2
scene.cycles.pixel_filter_type = 'GAUSSIAN'
scene.cycles.sample_clamp_indirect = 0.0
scene.view_settings.view_transform = 'Standard'
bpy.context.view_layer.update()

# ---- added for rendering (the .blend has no active camera): camera
cam_auto = bpy.data.cameras.new('AutoCamera')
cam_auto.lens = 50.0
cam_auto.sensor_width = 36.0
cam_auto.clip_end = 1000.0
ob_auto_camera = bpy.data.objects.new('AutoCamera', cam_auto)
scene.collection.objects.link(ob_auto_camera)
ob_auto_camera.location = (1.92209, -2.24054, 2.19942)
ob_auto_camera.rotation_euler = (1.09748, -7.21219e-08, 0.694738)
scene.camera = ob_auto_camera
bpy.context.view_layer.update()
